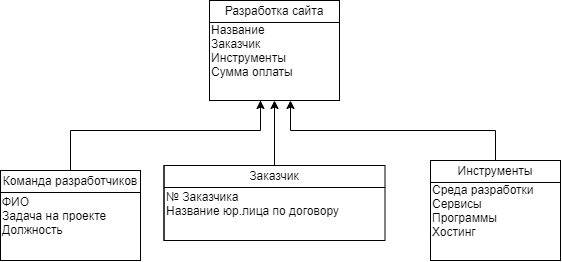

The diagram above was exported from draw.io. Its source (the exported page's mxGraphModel, read from the mxfile embedded in the PNG):
<mxGraphModel dx="865" dy="457" grid="1" gridSize="10" guides="1" tooltips="1" connect="1" arrows="1" fold="1" page="1" pageScale="1" pageWidth="827" pageHeight="1169" math="0" shadow="0">
  <root>
    <mxCell id="0" />
    <mxCell id="1" parent="0" />
    <mxCell id="1DSRY-uKyCeWjAvNnX7d-1" value="Название&lt;br&gt;Заказчик&lt;br&gt;Инструменты&lt;br&gt;Сумма оплаты" style="shape=internalStorage;whiteSpace=wrap;html=1;backgroundOutline=1;dx=0;dy=22;align=left;" vertex="1" parent="1">
      <mxGeometry x="349" y="210" width="130" height="100" as="geometry" />
    </mxCell>
    <mxCell id="1DSRY-uKyCeWjAvNnX7d-3" value="Разработка сайта" style="text;html=1;strokeColor=none;fillColor=none;align=center;verticalAlign=middle;whiteSpace=wrap;rounded=0;" vertex="1" parent="1">
      <mxGeometry x="349" y="210" width="130" height="20" as="geometry" />
    </mxCell>
    <mxCell id="1DSRY-uKyCeWjAvNnX7d-4" value="ФИО&lt;br&gt;Задача на проекте&lt;br&gt;Должность" style="shape=internalStorage;whiteSpace=wrap;html=1;backgroundOutline=1;dx=0;dy=22;align=left;" vertex="1" parent="1">
      <mxGeometry x="140" y="380" width="140" height="90" as="geometry" />
    </mxCell>
    <mxCell id="1DSRY-uKyCeWjAvNnX7d-11" style="edgeStyle=orthogonalEdgeStyle;rounded=0;orthogonalLoop=1;jettySize=auto;html=1;" edge="1" parent="1" source="1DSRY-uKyCeWjAvNnX7d-5">
      <mxGeometry relative="1" as="geometry">
        <mxPoint x="400" y="310" as="targetPoint" />
        <Array as="points">
          <mxPoint x="210" y="340" />
          <mxPoint x="400" y="340" />
          <mxPoint x="400" y="310" />
        </Array>
      </mxGeometry>
    </mxCell>
    <mxCell id="1DSRY-uKyCeWjAvNnX7d-5" value="Команда разработчиков" style="text;html=1;strokeColor=none;fillColor=none;align=center;verticalAlign=middle;whiteSpace=wrap;rounded=0;" vertex="1" parent="1">
      <mxGeometry x="140" y="380" width="140" height="20" as="geometry" />
    </mxCell>
    <mxCell id="1DSRY-uKyCeWjAvNnX7d-6" value="№ Заказчика&lt;br&gt;Название юр.лица по договору&lt;br&gt;" style="shape=internalStorage;whiteSpace=wrap;html=1;backgroundOutline=1;dx=0;dy=22;align=left;" vertex="1" parent="1">
      <mxGeometry x="303.5" y="375" width="221" height="75" as="geometry" />
    </mxCell>
    <mxCell id="1DSRY-uKyCeWjAvNnX7d-12" style="edgeStyle=orthogonalEdgeStyle;rounded=0;orthogonalLoop=1;jettySize=auto;html=1;" edge="1" parent="1" source="1DSRY-uKyCeWjAvNnX7d-7">
      <mxGeometry relative="1" as="geometry">
        <mxPoint x="414" y="310" as="targetPoint" />
      </mxGeometry>
    </mxCell>
    <mxCell id="1DSRY-uKyCeWjAvNnX7d-7" value="Заказчик" style="text;html=1;strokeColor=none;fillColor=none;align=center;verticalAlign=middle;whiteSpace=wrap;rounded=0;" vertex="1" parent="1">
      <mxGeometry x="349" y="375" width="130" height="20" as="geometry" />
    </mxCell>
    <mxCell id="1DSRY-uKyCeWjAvNnX7d-8" value="Среда разработки&lt;br&gt;Сервисы&lt;br&gt;Программы&lt;br&gt;Хостинг" style="shape=internalStorage;whiteSpace=wrap;html=1;backgroundOutline=1;dx=0;dy=22;align=left;" vertex="1" parent="1">
      <mxGeometry x="570" y="370" width="130" height="100" as="geometry" />
    </mxCell>
    <mxCell id="1DSRY-uKyCeWjAvNnX7d-13" style="edgeStyle=orthogonalEdgeStyle;rounded=0;orthogonalLoop=1;jettySize=auto;html=1;" edge="1" parent="1" source="1DSRY-uKyCeWjAvNnX7d-9">
      <mxGeometry relative="1" as="geometry">
        <mxPoint x="430" y="310" as="targetPoint" />
        <Array as="points">
          <mxPoint x="635" y="340" />
          <mxPoint x="430" y="340" />
        </Array>
      </mxGeometry>
    </mxCell>
    <mxCell id="1DSRY-uKyCeWjAvNnX7d-9" value="Инструменты" style="text;html=1;strokeColor=none;fillColor=none;align=center;verticalAlign=middle;whiteSpace=wrap;rounded=0;" vertex="1" parent="1">
      <mxGeometry x="570" y="370" width="130" height="20" as="geometry" />
    </mxCell>
  </root>
</mxGraphModel>